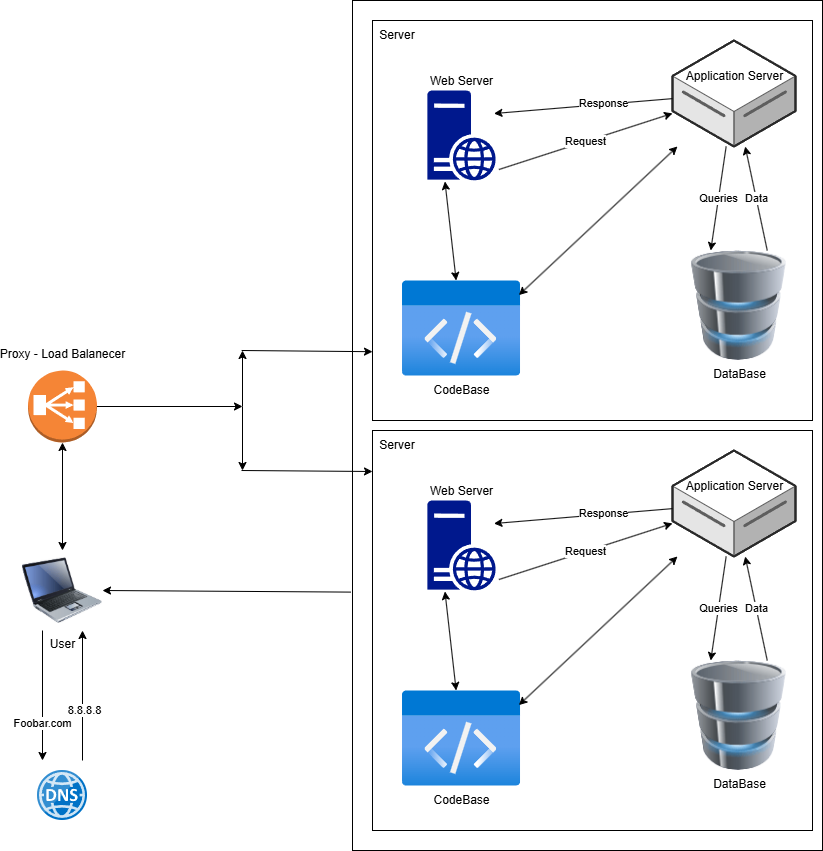

The diagram above was exported from draw.io. Its source (the exported page's mxGraphModel, read from the mxfile embedded in the PNG):
<mxGraphModel dx="1393" dy="1594" grid="1" gridSize="10" guides="1" tooltips="1" connect="1" arrows="1" fold="1" page="1" pageScale="1" pageWidth="1100" pageHeight="850" background="none" math="0" shadow="0">
  <root>
    <mxCell id="0" />
    <mxCell id="1" parent="0" />
    <mxCell id="qU9091Z-k5Z4Ng67-7FG-58" value="" style="rounded=0;whiteSpace=wrap;html=1;" parent="1" vertex="1">
      <mxGeometry x="510" y="-80" width="470" height="850" as="geometry" />
    </mxCell>
    <mxCell id="qU9091Z-k5Z4Ng67-7FG-1" value="User" style="image;html=1;image=img/lib/clip_art/computers/Laptop_128x128.png" parent="1" vertex="1">
      <mxGeometry x="180" y="470" width="80" height="80" as="geometry" />
    </mxCell>
    <mxCell id="qU9091Z-k5Z4Ng67-7FG-4" value="" style="image;sketch=0;aspect=fixed;html=1;points=[];align=center;fontSize=12;image=img/lib/mscae/DNS.svg;" parent="1" vertex="1">
      <mxGeometry x="195" y="690" width="50" height="50" as="geometry" />
    </mxCell>
    <mxCell id="qU9091Z-k5Z4Ng67-7FG-5" value="" style="endArrow=classic;html=1;rounded=0;exitX=0.25;exitY=1;exitDx=0;exitDy=0;" parent="1" source="qU9091Z-k5Z4Ng67-7FG-1" edge="1">
      <mxGeometry width="50" height="50" relative="1" as="geometry">
        <mxPoint x="300" y="620" as="sourcePoint" />
        <mxPoint x="200" y="680" as="targetPoint" />
      </mxGeometry>
    </mxCell>
    <mxCell id="qU9091Z-k5Z4Ng67-7FG-6" value="Foobar.com" style="edgeLabel;html=1;align=center;verticalAlign=middle;resizable=0;points=[];" parent="qU9091Z-k5Z4Ng67-7FG-5" connectable="0" vertex="1">
      <mxGeometry x="0.4154" y="-1" relative="1" as="geometry">
        <mxPoint as="offset" />
      </mxGeometry>
    </mxCell>
    <mxCell id="qU9091Z-k5Z4Ng67-7FG-7" value="" style="endArrow=classic;html=1;rounded=0;entryX=0.75;entryY=1;entryDx=0;entryDy=0;" parent="1" target="qU9091Z-k5Z4Ng67-7FG-1" edge="1">
      <mxGeometry width="50" height="50" relative="1" as="geometry">
        <mxPoint x="240" y="680" as="sourcePoint" />
        <mxPoint x="350" y="570" as="targetPoint" />
      </mxGeometry>
    </mxCell>
    <mxCell id="qU9091Z-k5Z4Ng67-7FG-8" value="8.8.8.8" style="edgeLabel;html=1;align=center;verticalAlign=middle;resizable=0;points=[];" parent="qU9091Z-k5Z4Ng67-7FG-7" connectable="0" vertex="1">
      <mxGeometry x="-0.2154" y="-1" relative="1" as="geometry">
        <mxPoint as="offset" />
      </mxGeometry>
    </mxCell>
    <mxCell id="qU9091Z-k5Z4Ng67-7FG-9" value="" style="rounded=0;whiteSpace=wrap;html=1;" parent="1" vertex="1">
      <mxGeometry x="530" y="-60" width="440" height="400" as="geometry" />
    </mxCell>
    <mxCell id="qU9091Z-k5Z4Ng67-7FG-11" value="DataBase" style="image;html=1;image=img/lib/clip_art/computers/Database_128x128.png" parent="1" vertex="1">
      <mxGeometry x="840" y="170" width="113" height="110" as="geometry" />
    </mxCell>
    <mxCell id="qU9091Z-k5Z4Ng67-7FG-12" value="CodeBase" style="image;aspect=fixed;html=1;points=[];align=center;fontSize=12;image=img/lib/azure2/general/Code.svg;" parent="1" vertex="1">
      <mxGeometry x="560.01" y="200" width="118.15" height="96" as="geometry" />
    </mxCell>
    <mxCell id="qU9091Z-k5Z4Ng67-7FG-13" value="Web Server" style="sketch=0;aspect=fixed;pointerEvents=1;shadow=0;dashed=0;html=1;strokeColor=none;labelPosition=center;verticalLabelPosition=bottom;verticalAlign=top;align=center;fillColor=#00188D;shape=mxgraph.mscae.enterprise.web_server;spacing=-111;" parent="1" vertex="1">
      <mxGeometry x="584.88" y="10" width="68.4" height="90" as="geometry" />
    </mxCell>
    <mxCell id="qU9091Z-k5Z4Ng67-7FG-14" value="Application Server" style="verticalLabelPosition=bottom;html=1;verticalAlign=top;strokeWidth=1;align=center;outlineConnect=0;dashed=0;outlineConnect=0;shape=mxgraph.aws3d.dataServer;strokeColor=#5E5E5E;aspect=fixed;spacingBottom=0;spacingTop=0;spacing=-82;" parent="1" vertex="1">
      <mxGeometry x="830" y="-40" width="123" height="106" as="geometry" />
    </mxCell>
    <mxCell id="qU9091Z-k5Z4Ng67-7FG-16" value="" style="endArrow=classic;startArrow=classic;html=1;rounded=0;exitX=0.985;exitY=0.152;exitDx=0;exitDy=0;exitPerimeter=0;" parent="1" source="qU9091Z-k5Z4Ng67-7FG-12" target="qU9091Z-k5Z4Ng67-7FG-14" edge="1">
      <mxGeometry width="50" height="50" relative="1" as="geometry">
        <mxPoint x="160" y="200" as="sourcePoint" />
        <mxPoint x="210" y="150" as="targetPoint" />
      </mxGeometry>
    </mxCell>
    <mxCell id="qU9091Z-k5Z4Ng67-7FG-17" value="" style="endArrow=classic;startArrow=classic;html=1;rounded=0;exitX=0.257;exitY=1.011;exitDx=0;exitDy=0;exitPerimeter=0;" parent="1" source="qU9091Z-k5Z4Ng67-7FG-13" target="qU9091Z-k5Z4Ng67-7FG-12" edge="1">
      <mxGeometry width="50" height="50" relative="1" as="geometry">
        <mxPoint x="380" y="294" as="sourcePoint" />
        <mxPoint x="462" y="206" as="targetPoint" />
      </mxGeometry>
    </mxCell>
    <mxCell id="qU9091Z-k5Z4Ng67-7FG-20" value="Request" style="endArrow=classic;html=1;rounded=0;exitX=1.046;exitY=0.878;exitDx=0;exitDy=0;exitPerimeter=0;" parent="1" source="qU9091Z-k5Z4Ng67-7FG-13" target="qU9091Z-k5Z4Ng67-7FG-14" edge="1">
      <mxGeometry width="50" height="50" relative="1" as="geometry">
        <mxPoint x="160" y="200" as="sourcePoint" />
        <mxPoint x="210" y="150" as="targetPoint" />
      </mxGeometry>
    </mxCell>
    <mxCell id="qU9091Z-k5Z4Ng67-7FG-21" value="" style="endArrow=classic;html=1;rounded=0;entryX=0.973;entryY=0.256;entryDx=0;entryDy=0;entryPerimeter=0;" parent="1" source="qU9091Z-k5Z4Ng67-7FG-14" target="qU9091Z-k5Z4Ng67-7FG-13" edge="1">
      <mxGeometry width="50" height="50" relative="1" as="geometry">
        <mxPoint x="160" y="200" as="sourcePoint" />
        <mxPoint x="210" y="150" as="targetPoint" />
      </mxGeometry>
    </mxCell>
    <mxCell id="qU9091Z-k5Z4Ng67-7FG-22" value="Response" style="edgeLabel;html=1;align=center;verticalAlign=middle;resizable=0;points=[];" parent="qU9091Z-k5Z4Ng67-7FG-21" connectable="0" vertex="1">
      <mxGeometry x="-0.2169" y="-1" relative="1" as="geometry">
        <mxPoint as="offset" />
      </mxGeometry>
    </mxCell>
    <mxCell id="qU9091Z-k5Z4Ng67-7FG-23" value="Queries" style="endArrow=classic;html=1;rounded=0;entryX=0.25;entryY=0;entryDx=0;entryDy=0;" parent="1" source="qU9091Z-k5Z4Ng67-7FG-14" target="qU9091Z-k5Z4Ng67-7FG-11" edge="1">
      <mxGeometry width="50" height="50" relative="1" as="geometry">
        <mxPoint x="160" y="200" as="sourcePoint" />
        <mxPoint x="210" y="150" as="targetPoint" />
      </mxGeometry>
    </mxCell>
    <mxCell id="qU9091Z-k5Z4Ng67-7FG-24" value="Data" style="endArrow=classic;html=1;rounded=0;exitX=0.75;exitY=0;exitDx=0;exitDy=0;" parent="1" source="qU9091Z-k5Z4Ng67-7FG-11" target="qU9091Z-k5Z4Ng67-7FG-14" edge="1">
      <mxGeometry width="50" height="50" relative="1" as="geometry">
        <mxPoint x="160" y="200" as="sourcePoint" />
        <mxPoint x="210" y="150" as="targetPoint" />
      </mxGeometry>
    </mxCell>
    <mxCell id="qU9091Z-k5Z4Ng67-7FG-27" value="Server" style="text;html=1;align=center;verticalAlign=middle;whiteSpace=wrap;rounded=0;" parent="1" vertex="1">
      <mxGeometry x="530" y="-60" width="50" height="30" as="geometry" />
    </mxCell>
    <mxCell id="qU9091Z-k5Z4Ng67-7FG-41" value="" style="rounded=0;whiteSpace=wrap;html=1;" parent="1" vertex="1">
      <mxGeometry x="530" y="350" width="440" height="400" as="geometry" />
    </mxCell>
    <mxCell id="qU9091Z-k5Z4Ng67-7FG-42" value="DataBase" style="image;html=1;image=img/lib/clip_art/computers/Database_128x128.png" parent="1" vertex="1">
      <mxGeometry x="840" y="580" width="113" height="110" as="geometry" />
    </mxCell>
    <mxCell id="qU9091Z-k5Z4Ng67-7FG-43" value="CodeBase" style="image;aspect=fixed;html=1;points=[];align=center;fontSize=12;image=img/lib/azure2/general/Code.svg;" parent="1" vertex="1">
      <mxGeometry x="560.01" y="610" width="118.15" height="96" as="geometry" />
    </mxCell>
    <mxCell id="qU9091Z-k5Z4Ng67-7FG-44" value="Web Server" style="sketch=0;aspect=fixed;pointerEvents=1;shadow=0;dashed=0;html=1;strokeColor=none;labelPosition=center;verticalLabelPosition=bottom;verticalAlign=top;align=center;fillColor=#00188D;shape=mxgraph.mscae.enterprise.web_server;spacing=-111;" parent="1" vertex="1">
      <mxGeometry x="584.88" y="420" width="68.4" height="90" as="geometry" />
    </mxCell>
    <mxCell id="qU9091Z-k5Z4Ng67-7FG-45" value="Application Server" style="verticalLabelPosition=bottom;html=1;verticalAlign=top;strokeWidth=1;align=center;outlineConnect=0;dashed=0;outlineConnect=0;shape=mxgraph.aws3d.dataServer;strokeColor=#5E5E5E;aspect=fixed;spacingBottom=0;spacingTop=0;spacing=-82;" parent="1" vertex="1">
      <mxGeometry x="830" y="370" width="123" height="106" as="geometry" />
    </mxCell>
    <mxCell id="qU9091Z-k5Z4Ng67-7FG-46" value="" style="endArrow=classic;startArrow=classic;html=1;rounded=0;exitX=0.985;exitY=0.152;exitDx=0;exitDy=0;exitPerimeter=0;" parent="1" source="qU9091Z-k5Z4Ng67-7FG-43" target="qU9091Z-k5Z4Ng67-7FG-45" edge="1">
      <mxGeometry width="50" height="50" relative="1" as="geometry">
        <mxPoint x="160" y="610" as="sourcePoint" />
        <mxPoint x="210" y="560" as="targetPoint" />
      </mxGeometry>
    </mxCell>
    <mxCell id="qU9091Z-k5Z4Ng67-7FG-47" value="" style="endArrow=classic;startArrow=classic;html=1;rounded=0;exitX=0.257;exitY=1.011;exitDx=0;exitDy=0;exitPerimeter=0;" parent="1" source="qU9091Z-k5Z4Ng67-7FG-44" target="qU9091Z-k5Z4Ng67-7FG-43" edge="1">
      <mxGeometry width="50" height="50" relative="1" as="geometry">
        <mxPoint x="380" y="704" as="sourcePoint" />
        <mxPoint x="462" y="616" as="targetPoint" />
      </mxGeometry>
    </mxCell>
    <mxCell id="qU9091Z-k5Z4Ng67-7FG-48" value="Request" style="endArrow=classic;html=1;rounded=0;exitX=1.046;exitY=0.878;exitDx=0;exitDy=0;exitPerimeter=0;" parent="1" source="qU9091Z-k5Z4Ng67-7FG-44" target="qU9091Z-k5Z4Ng67-7FG-45" edge="1">
      <mxGeometry width="50" height="50" relative="1" as="geometry">
        <mxPoint x="160" y="610" as="sourcePoint" />
        <mxPoint x="210" y="560" as="targetPoint" />
      </mxGeometry>
    </mxCell>
    <mxCell id="qU9091Z-k5Z4Ng67-7FG-49" value="" style="endArrow=classic;html=1;rounded=0;entryX=0.973;entryY=0.256;entryDx=0;entryDy=0;entryPerimeter=0;" parent="1" source="qU9091Z-k5Z4Ng67-7FG-45" target="qU9091Z-k5Z4Ng67-7FG-44" edge="1">
      <mxGeometry width="50" height="50" relative="1" as="geometry">
        <mxPoint x="160" y="610" as="sourcePoint" />
        <mxPoint x="210" y="560" as="targetPoint" />
      </mxGeometry>
    </mxCell>
    <mxCell id="qU9091Z-k5Z4Ng67-7FG-50" value="Response" style="edgeLabel;html=1;align=center;verticalAlign=middle;resizable=0;points=[];" parent="qU9091Z-k5Z4Ng67-7FG-49" connectable="0" vertex="1">
      <mxGeometry x="-0.2169" y="-1" relative="1" as="geometry">
        <mxPoint as="offset" />
      </mxGeometry>
    </mxCell>
    <mxCell id="qU9091Z-k5Z4Ng67-7FG-51" value="Queries" style="endArrow=classic;html=1;rounded=0;entryX=0.25;entryY=0;entryDx=0;entryDy=0;" parent="1" source="qU9091Z-k5Z4Ng67-7FG-45" target="qU9091Z-k5Z4Ng67-7FG-42" edge="1">
      <mxGeometry width="50" height="50" relative="1" as="geometry">
        <mxPoint x="160" y="610" as="sourcePoint" />
        <mxPoint x="210" y="560" as="targetPoint" />
      </mxGeometry>
    </mxCell>
    <mxCell id="qU9091Z-k5Z4Ng67-7FG-52" value="Data" style="endArrow=classic;html=1;rounded=0;exitX=0.75;exitY=0;exitDx=0;exitDy=0;" parent="1" source="qU9091Z-k5Z4Ng67-7FG-42" target="qU9091Z-k5Z4Ng67-7FG-45" edge="1">
      <mxGeometry width="50" height="50" relative="1" as="geometry">
        <mxPoint x="160" y="610" as="sourcePoint" />
        <mxPoint x="210" y="560" as="targetPoint" />
      </mxGeometry>
    </mxCell>
    <mxCell id="qU9091Z-k5Z4Ng67-7FG-53" value="Server" style="text;html=1;align=center;verticalAlign=middle;whiteSpace=wrap;rounded=0;" parent="1" vertex="1">
      <mxGeometry x="530" y="350" width="50" height="30" as="geometry" />
    </mxCell>
    <mxCell id="qU9091Z-k5Z4Ng67-7FG-55" value="Proxy - Load Balanecer" style="outlineConnect=0;dashed=0;verticalLabelPosition=bottom;verticalAlign=top;align=center;html=1;shape=mxgraph.aws3.classic_load_balancer;fillColor=#F58536;gradientColor=none;spacing=-100;" parent="1" vertex="1">
      <mxGeometry x="185.5" y="290" width="69" height="72" as="geometry" />
    </mxCell>
    <mxCell id="qU9091Z-k5Z4Ng67-7FG-56" value="" style="endArrow=classic;startArrow=classic;html=1;rounded=0;entryX=0.5;entryY=1;entryDx=0;entryDy=0;entryPerimeter=0;" parent="1" source="qU9091Z-k5Z4Ng67-7FG-1" target="qU9091Z-k5Z4Ng67-7FG-55" edge="1">
      <mxGeometry width="50" height="50" relative="1" as="geometry">
        <mxPoint x="250" y="410" as="sourcePoint" />
        <mxPoint x="300" y="360" as="targetPoint" />
      </mxGeometry>
    </mxCell>
    <mxCell id="qU9091Z-k5Z4Ng67-7FG-60" value="" style="endArrow=classic;html=1;rounded=0;exitX=1;exitY=0.5;exitDx=0;exitDy=0;exitPerimeter=0;" parent="1" source="qU9091Z-k5Z4Ng67-7FG-55" edge="1">
      <mxGeometry width="50" height="50" relative="1" as="geometry">
        <mxPoint x="310" y="360" as="sourcePoint" />
        <mxPoint x="400" y="326" as="targetPoint" />
      </mxGeometry>
    </mxCell>
    <mxCell id="qU9091Z-k5Z4Ng67-7FG-61" value="" style="endArrow=classic;html=1;rounded=0;entryX=0.002;entryY=0.478;entryDx=0;entryDy=0;entryPerimeter=0;" parent="1" edge="1">
      <mxGeometry width="50" height="50" relative="1" as="geometry">
        <mxPoint x="399.12" y="270" as="sourcePoint" />
        <mxPoint x="530.0000000000001" y="271.20000000000005" as="targetPoint" />
      </mxGeometry>
    </mxCell>
    <mxCell id="qU9091Z-k5Z4Ng67-7FG-62" value="" style="endArrow=classic;html=1;rounded=0;" parent="1" edge="1">
      <mxGeometry width="50" height="50" relative="1" as="geometry">
        <mxPoint x="400" y="326" as="sourcePoint" />
        <mxPoint x="400" y="270" as="targetPoint" />
      </mxGeometry>
    </mxCell>
    <mxCell id="qU9091Z-k5Z4Ng67-7FG-76" value="" style="endArrow=classic;html=1;rounded=0;entryX=0.002;entryY=0.478;entryDx=0;entryDy=0;entryPerimeter=0;" parent="1" edge="1">
      <mxGeometry width="50" height="50" relative="1" as="geometry">
        <mxPoint x="399" y="390" as="sourcePoint" />
        <mxPoint x="530" y="391" as="targetPoint" />
      </mxGeometry>
    </mxCell>
    <mxCell id="qU9091Z-k5Z4Ng67-7FG-77" value="" style="endArrow=classic;html=1;rounded=0;" parent="1" edge="1">
      <mxGeometry width="50" height="50" relative="1" as="geometry">
        <mxPoint x="400" y="326" as="sourcePoint" />
        <mxPoint x="400" y="390" as="targetPoint" />
      </mxGeometry>
    </mxCell>
    <mxCell id="qU9091Z-k5Z4Ng67-7FG-78" value="" style="endArrow=classic;html=1;rounded=0;exitX=-0.004;exitY=0.696;exitDx=0;exitDy=0;exitPerimeter=0;entryX=1;entryY=0.5;entryDx=0;entryDy=0;" parent="1" source="qU9091Z-k5Z4Ng67-7FG-58" target="qU9091Z-k5Z4Ng67-7FG-1" edge="1">
      <mxGeometry width="50" height="50" relative="1" as="geometry">
        <mxPoint x="360" y="460" as="sourcePoint" />
        <mxPoint x="410" y="410" as="targetPoint" />
      </mxGeometry>
    </mxCell>
  </root>
</mxGraphModel>